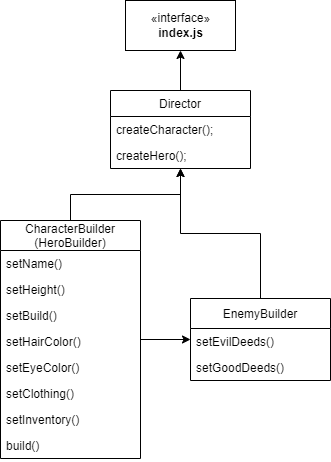

The diagram above was exported from draw.io. Its source (the exported page's mxGraphModel, read from the mxfile embedded in the PNG):
<mxGraphModel dx="544" dy="687" grid="1" gridSize="10" guides="1" tooltips="1" connect="1" arrows="1" fold="1" page="1" pageScale="1" pageWidth="827" pageHeight="1169" math="0" shadow="0">
  <root>
    <mxCell id="0" />
    <mxCell id="1" parent="0" />
    <mxCell id="TB0WF4jkL401ZblP91Lx-21" style="edgeStyle=orthogonalEdgeStyle;rounded=0;orthogonalLoop=1;jettySize=auto;html=1;" edge="1" parent="1" source="TB0WF4jkL401ZblP91Lx-1" target="TB0WF4jkL401ZblP91Lx-10">
      <mxGeometry relative="1" as="geometry" />
    </mxCell>
    <mxCell id="TB0WF4jkL401ZblP91Lx-27" style="edgeStyle=orthogonalEdgeStyle;rounded=0;orthogonalLoop=1;jettySize=auto;html=1;" edge="1" parent="1" source="TB0WF4jkL401ZblP91Lx-1" target="TB0WF4jkL401ZblP91Lx-22">
      <mxGeometry relative="1" as="geometry" />
    </mxCell>
    <mxCell id="TB0WF4jkL401ZblP91Lx-1" value="CharacterBuilder&#10;(HeroBuilder)" style="swimlane;fontStyle=0;childLayout=stackLayout;horizontal=1;startSize=30;fillColor=none;horizontalStack=0;resizeParent=1;resizeParentMax=0;resizeLast=0;collapsible=1;marginBottom=0;" vertex="1" parent="1">
      <mxGeometry x="140" y="360" width="140" height="238" as="geometry" />
    </mxCell>
    <mxCell id="TB0WF4jkL401ZblP91Lx-2" value="setName()" style="text;strokeColor=none;fillColor=none;align=left;verticalAlign=top;spacingLeft=4;spacingRight=4;overflow=hidden;rotatable=0;points=[[0,0.5],[1,0.5]];portConstraint=eastwest;" vertex="1" parent="TB0WF4jkL401ZblP91Lx-1">
      <mxGeometry y="30" width="140" height="26" as="geometry" />
    </mxCell>
    <mxCell id="TB0WF4jkL401ZblP91Lx-7" value="setHeight()" style="text;strokeColor=none;fillColor=none;align=left;verticalAlign=top;spacingLeft=4;spacingRight=4;overflow=hidden;rotatable=0;points=[[0,0.5],[1,0.5]];portConstraint=eastwest;" vertex="1" parent="TB0WF4jkL401ZblP91Lx-1">
      <mxGeometry y="56" width="140" height="26" as="geometry" />
    </mxCell>
    <mxCell id="TB0WF4jkL401ZblP91Lx-6" value="setBuild()" style="text;strokeColor=none;fillColor=none;align=left;verticalAlign=top;spacingLeft=4;spacingRight=4;overflow=hidden;rotatable=0;points=[[0,0.5],[1,0.5]];portConstraint=eastwest;" vertex="1" parent="TB0WF4jkL401ZblP91Lx-1">
      <mxGeometry y="82" width="140" height="26" as="geometry" />
    </mxCell>
    <mxCell id="TB0WF4jkL401ZblP91Lx-9" value="setHairColor()" style="text;strokeColor=none;fillColor=none;align=left;verticalAlign=top;spacingLeft=4;spacingRight=4;overflow=hidden;rotatable=0;points=[[0,0.5],[1,0.5]];portConstraint=eastwest;" vertex="1" parent="TB0WF4jkL401ZblP91Lx-1">
      <mxGeometry y="108" width="140" height="26" as="geometry" />
    </mxCell>
    <mxCell id="TB0WF4jkL401ZblP91Lx-8" value="setEyeColor()" style="text;strokeColor=none;fillColor=none;align=left;verticalAlign=top;spacingLeft=4;spacingRight=4;overflow=hidden;rotatable=0;points=[[0,0.5],[1,0.5]];portConstraint=eastwest;" vertex="1" parent="TB0WF4jkL401ZblP91Lx-1">
      <mxGeometry y="134" width="140" height="26" as="geometry" />
    </mxCell>
    <mxCell id="TB0WF4jkL401ZblP91Lx-3" value="setClothing()" style="text;strokeColor=none;fillColor=none;align=left;verticalAlign=top;spacingLeft=4;spacingRight=4;overflow=hidden;rotatable=0;points=[[0,0.5],[1,0.5]];portConstraint=eastwest;" vertex="1" parent="TB0WF4jkL401ZblP91Lx-1">
      <mxGeometry y="160" width="140" height="26" as="geometry" />
    </mxCell>
    <mxCell id="TB0WF4jkL401ZblP91Lx-5" value="setInventory()" style="text;strokeColor=none;fillColor=none;align=left;verticalAlign=top;spacingLeft=4;spacingRight=4;overflow=hidden;rotatable=0;points=[[0,0.5],[1,0.5]];portConstraint=eastwest;" vertex="1" parent="TB0WF4jkL401ZblP91Lx-1">
      <mxGeometry y="186" width="140" height="26" as="geometry" />
    </mxCell>
    <mxCell id="TB0WF4jkL401ZblP91Lx-4" value="build()" style="text;strokeColor=none;fillColor=none;align=left;verticalAlign=top;spacingLeft=4;spacingRight=4;overflow=hidden;rotatable=0;points=[[0,0.5],[1,0.5]];portConstraint=eastwest;" vertex="1" parent="TB0WF4jkL401ZblP91Lx-1">
      <mxGeometry y="212" width="140" height="26" as="geometry" />
    </mxCell>
    <mxCell id="TB0WF4jkL401ZblP91Lx-28" style="edgeStyle=orthogonalEdgeStyle;rounded=0;orthogonalLoop=1;jettySize=auto;html=1;" edge="1" parent="1" source="TB0WF4jkL401ZblP91Lx-10" target="TB0WF4jkL401ZblP91Lx-22">
      <mxGeometry relative="1" as="geometry" />
    </mxCell>
    <mxCell id="TB0WF4jkL401ZblP91Lx-10" value="EnemyBuilder" style="swimlane;fontStyle=0;childLayout=stackLayout;horizontal=1;startSize=30;fillColor=none;horizontalStack=0;resizeParent=1;resizeParentMax=0;resizeLast=0;collapsible=1;marginBottom=0;" vertex="1" parent="1">
      <mxGeometry x="330" y="438" width="140" height="82" as="geometry" />
    </mxCell>
    <mxCell id="TB0WF4jkL401ZblP91Lx-19" value="setEvilDeeds()" style="text;strokeColor=none;fillColor=none;align=left;verticalAlign=top;spacingLeft=4;spacingRight=4;overflow=hidden;rotatable=0;points=[[0,0.5],[1,0.5]];portConstraint=eastwest;" vertex="1" parent="TB0WF4jkL401ZblP91Lx-10">
      <mxGeometry y="30" width="140" height="26" as="geometry" />
    </mxCell>
    <mxCell id="TB0WF4jkL401ZblP91Lx-20" value="setGoodDeeds()" style="text;strokeColor=none;fillColor=none;align=left;verticalAlign=top;spacingLeft=4;spacingRight=4;overflow=hidden;rotatable=0;points=[[0,0.5],[1,0.5]];portConstraint=eastwest;" vertex="1" parent="TB0WF4jkL401ZblP91Lx-10">
      <mxGeometry y="56" width="140" height="26" as="geometry" />
    </mxCell>
    <mxCell id="TB0WF4jkL401ZblP91Lx-30" style="edgeStyle=orthogonalEdgeStyle;rounded=0;orthogonalLoop=1;jettySize=auto;html=1;" edge="1" parent="1" source="TB0WF4jkL401ZblP91Lx-22" target="TB0WF4jkL401ZblP91Lx-29">
      <mxGeometry relative="1" as="geometry" />
    </mxCell>
    <mxCell id="TB0WF4jkL401ZblP91Lx-22" value="Director" style="swimlane;fontStyle=0;childLayout=stackLayout;horizontal=1;startSize=26;fillColor=none;horizontalStack=0;resizeParent=1;resizeParentMax=0;resizeLast=0;collapsible=1;marginBottom=0;" vertex="1" parent="1">
      <mxGeometry x="250" y="230" width="140" height="78" as="geometry" />
    </mxCell>
    <mxCell id="TB0WF4jkL401ZblP91Lx-23" value="createCharacter();" style="text;strokeColor=none;fillColor=none;align=left;verticalAlign=top;spacingLeft=4;spacingRight=4;overflow=hidden;rotatable=0;points=[[0,0.5],[1,0.5]];portConstraint=eastwest;" vertex="1" parent="TB0WF4jkL401ZblP91Lx-22">
      <mxGeometry y="26" width="140" height="26" as="geometry" />
    </mxCell>
    <mxCell id="TB0WF4jkL401ZblP91Lx-26" value="createHero();" style="text;strokeColor=none;fillColor=none;align=left;verticalAlign=top;spacingLeft=4;spacingRight=4;overflow=hidden;rotatable=0;points=[[0,0.5],[1,0.5]];portConstraint=eastwest;" vertex="1" parent="TB0WF4jkL401ZblP91Lx-22">
      <mxGeometry y="52" width="140" height="26" as="geometry" />
    </mxCell>
    <mxCell id="TB0WF4jkL401ZblP91Lx-29" value="«interface»&lt;br&gt;&lt;b&gt;index.js&lt;/b&gt;" style="html=1;" vertex="1" parent="1">
      <mxGeometry x="265" y="140" width="110" height="50" as="geometry" />
    </mxCell>
  </root>
</mxGraphModel>